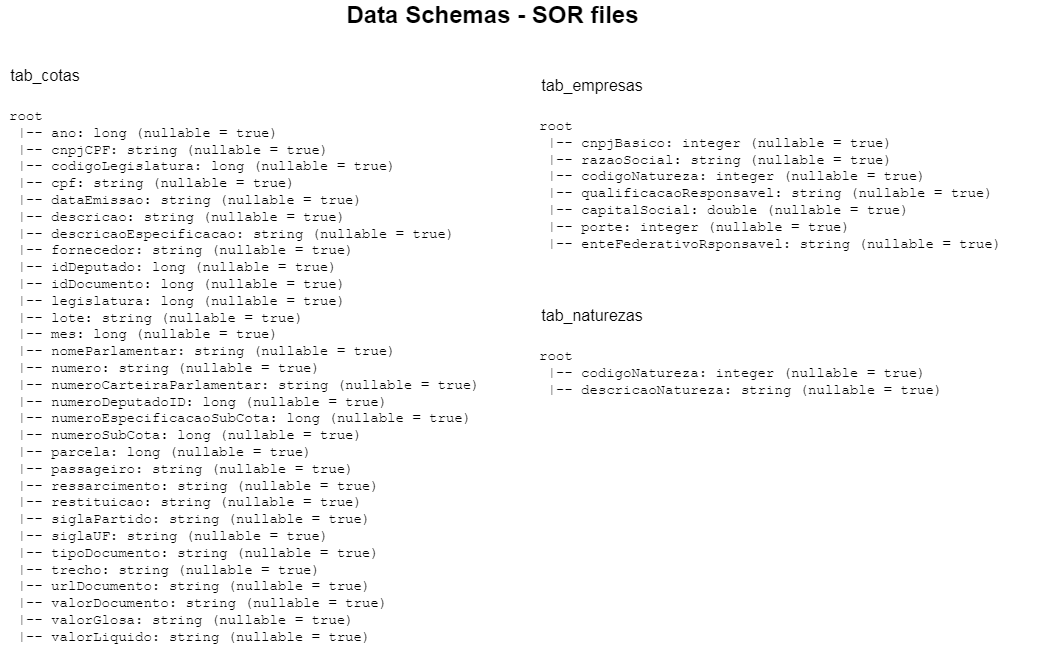

The diagram above was exported from draw.io. Its source (the exported page's mxGraphModel, read from the mxfile embedded in the PNG):
<mxGraphModel dx="1234" dy="739" grid="1" gridSize="10" guides="1" tooltips="1" connect="1" arrows="1" fold="1" page="1" pageScale="1" pageWidth="850" pageHeight="1100" math="0" shadow="0" extFonts="Permanent Marker^https://fonts.googleapis.com/css?family=Permanent+Marker">
  <root>
    <mxCell id="0" />
    <mxCell id="1" parent="0" />
    <mxCell id="-dPQ5aWGJenSjaPDMXi8-2" value="Data Schemas -&amp;nbsp;SOR files" style="text;strokeColor=none;fillColor=none;html=1;fontSize=24;fontStyle=1;verticalAlign=middle;align=center;" parent="1" vertex="1">
      <mxGeometry x="330" y="30" width="370" height="30" as="geometry" />
    </mxCell>
    <mxCell id="-dPQ5aWGJenSjaPDMXi8-4" value="tab_cotas" style="text;html=1;strokeColor=none;fillColor=none;align=center;verticalAlign=middle;whiteSpace=wrap;rounded=0;fontSize=16;" parent="1" vertex="1">
      <mxGeometry x="23" y="90" width="90" height="30" as="geometry" />
    </mxCell>
    <mxCell id="-dPQ5aWGJenSjaPDMXi8-6" value="tab_empresas" style="text;html=1;strokeColor=none;fillColor=none;align=center;verticalAlign=middle;whiteSpace=wrap;rounded=0;fontSize=16;" parent="1" vertex="1">
      <mxGeometry x="560" y="100" width="110" height="30" as="geometry" />
    </mxCell>
    <mxCell id="-dPQ5aWGJenSjaPDMXi8-9" value="tab_naturezas" style="text;html=1;strokeColor=none;fillColor=none;align=center;verticalAlign=middle;whiteSpace=wrap;rounded=0;fontSize=16;" parent="1" vertex="1">
      <mxGeometry x="540" y="330" width="150" height="30" as="geometry" />
    </mxCell>
    <mxCell id="-dPQ5aWGJenSjaPDMXi8-10" value="&lt;pre style=&quot;box-sizing: border-box; overflow: auto; font-family: monospace; font-size: 14px; display: block; padding: 1px 0px; margin: 0px; line-height: inherit; color: rgb(0, 0, 0); word-break: break-all; overflow-wrap: break-word; background-color: rgb(255, 255, 255); border: 0px; border-radius: 0px; vertical-align: baseline; font-style: normal; font-variant-ligatures: normal; font-variant-caps: normal; font-weight: 400; letter-spacing: normal; orphans: 2; text-align: left; text-indent: 0px; text-transform: none; widows: 2; word-spacing: 0px; -webkit-text-stroke-width: 0px; text-decoration-thickness: initial; text-decoration-style: initial; text-decoration-color: initial;&quot;&gt;root&#10; |-- ano: long (nullable = true)&#10; |-- cnpjCPF: string (nullable = true)&#10; |-- codigoLegislatura: long (nullable = true)&#10; |-- cpf: string (nullable = true)&#10; |-- dataEmissao: string (nullable = true)&#10; |-- descricao: string (nullable = true)&#10; |-- descricaoEspecificacao: string (nullable = true)&#10; |-- fornecedor: string (nullable = true)&#10; |-- idDeputado: long (nullable = true)&#10; |-- idDocumento: long (nullable = true)&#10; |-- legislatura: long (nullable = true)&#10; |-- lote: string (nullable = true)&#10; |-- mes: long (nullable = true)&#10; |-- nomeParlamentar: string (nullable = true)&#10; |-- numero: string (nullable = true)&#10; |-- numeroCarteiraParlamentar: string (nullable = true)&#10; |-- numeroDeputadoID: long (nullable = true)&#10; |-- numeroEspecificacaoSubCota: long (nullable = true)&#10; |-- numeroSubCota: long (nullable = true)&#10; |-- parcela: long (nullable = true)&#10; |-- passageiro: string (nullable = true)&#10; |-- ressarcimento: string (nullable = true)&#10; |-- restituicao: string (nullable = true)&#10; |-- siglaPartido: string (nullable = true)&#10; |-- siglaUF: string (nullable = true)&#10; |-- tipoDocumento: string (nullable = true)&#10; |-- trecho: string (nullable = true)&#10; |-- urlDocumento: string (nullable = true)&#10; |-- valorDocumento: string (nullable = true)&#10; |-- valorGlosa: string (nullable = true)&#10; |-- valorLiquido: string (nullable = true)&lt;/pre&gt;" style="text;whiteSpace=wrap;html=1;fontSize=16;" parent="1" vertex="1">
      <mxGeometry x="30" y="130" width="500" height="560" as="geometry" />
    </mxCell>
    <mxCell id="-dPQ5aWGJenSjaPDMXi8-11" value="&lt;pre style=&quot;box-sizing: border-box; overflow: auto; font-family: monospace; font-size: 14px; display: block; padding: 1px 0px; margin: 0px; line-height: inherit; color: rgb(0, 0, 0); word-break: break-all; overflow-wrap: break-word; background-color: rgb(255, 255, 255); border: 0px; border-radius: 0px; vertical-align: baseline; font-style: normal; font-variant-ligatures: normal; font-variant-caps: normal; font-weight: 400; letter-spacing: normal; orphans: 2; text-align: left; text-indent: 0px; text-transform: none; widows: 2; word-spacing: 0px; -webkit-text-stroke-width: 0px; text-decoration-thickness: initial; text-decoration-style: initial; text-decoration-color: initial;&quot;&gt;root&#10; |-- cnpjBasico: integer (nullable = true)&#10; |-- razaoSocial: string (nullable = true)&#10; |-- codigoNatureza: integer (nullable = true)&#10; |-- qualificacaoResponsavel: string (nullable = true)&#10; |-- capitalSocial: double (nullable = true)&#10; |-- porte: integer (nullable = true)&#10; |-- enteFederativoRsponsavel: string (nullable = true)&lt;/pre&gt;" style="text;whiteSpace=wrap;html=1;fontSize=16;" parent="1" vertex="1">
      <mxGeometry x="560" y="140" width="500" height="160" as="geometry" />
    </mxCell>
    <mxCell id="-dPQ5aWGJenSjaPDMXi8-12" value="&lt;pre style=&quot;box-sizing: border-box; overflow: auto; font-family: monospace; font-size: 14px; display: block; padding: 1px 0px; margin: 0px; line-height: inherit; color: rgb(0, 0, 0); word-break: break-all; overflow-wrap: break-word; background-color: rgb(255, 255, 255); border: 0px; border-radius: 0px; vertical-align: baseline; font-style: normal; font-variant-ligatures: normal; font-variant-caps: normal; font-weight: 400; letter-spacing: normal; orphans: 2; text-align: left; text-indent: 0px; text-transform: none; widows: 2; word-spacing: 0px; -webkit-text-stroke-width: 0px; text-decoration-thickness: initial; text-decoration-style: initial; text-decoration-color: initial;&quot;&gt;root&#10; |-- codigoNatureza: integer (nullable = true)&#10; |-- descricaoNatureza: string (nullable = true)&lt;/pre&gt;" style="text;whiteSpace=wrap;html=1;fontSize=16;" parent="1" vertex="1">
      <mxGeometry x="560" y="370" width="440" height="80" as="geometry" />
    </mxCell>
  </root>
</mxGraphModel>